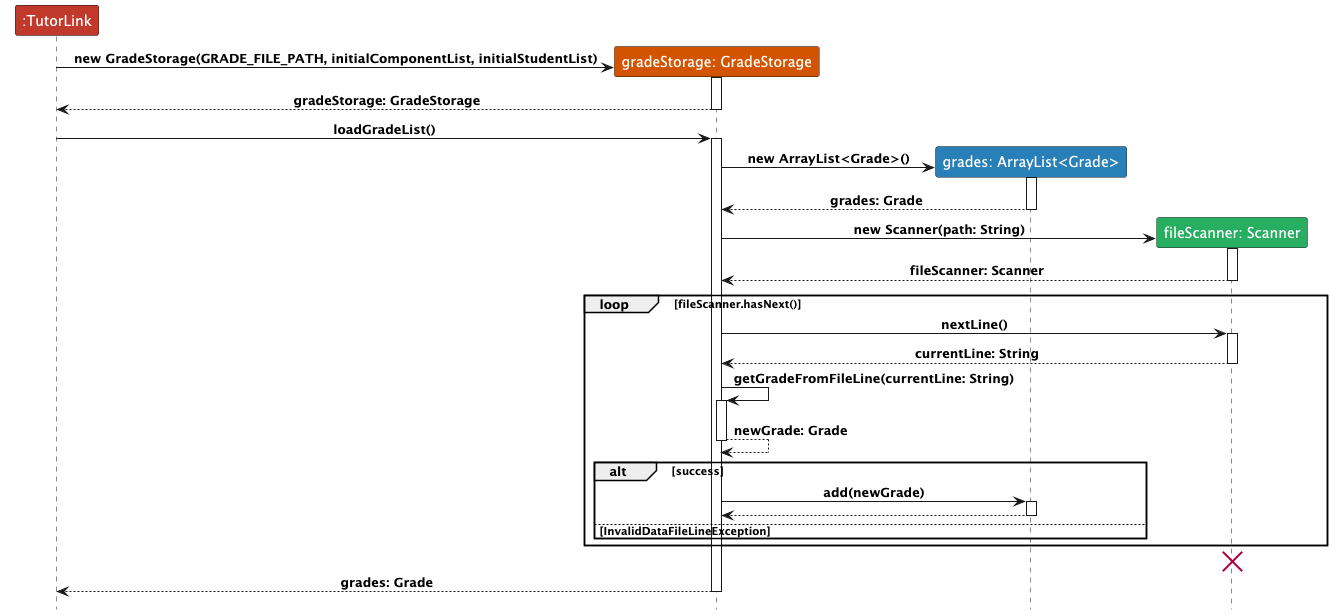

The diagram above was rendered by PlantUML. Its source (embedded in the PNG):
@startuml

!include Style.puml
participant ":TutorLink" as TL LOGIC_COLOR_5
participant "gradeStorage: GradeStorage" as GS LOGIC_COLOR_4
participant "grades: ArrayList<Grade>" as AL LOGIC_COLOR_6
participant "fileScanner: Scanner" as FS LOGIC_COLOR_7

create GS
TL -> GS: new GradeStorage(GRADE_FILE_PATH, initialComponentList, initialStudentList)
activate GS
TL <-- GS: gradeStorage: GradeStorage
deactivate GS

TL -> GS: loadGradeList()
activate GS

create AL
GS -> AL: new ArrayList<Grade>()
activate AL
GS <-- AL: grades: Grade
deactivate AL

create FS
GS -> FS: new Scanner(path: String)
activate FS
GS <-- FS: fileScanner: Scanner
deactivate FS

loop fileScanner.hasNext()
    GS -> FS: nextLine()
    activate FS
    GS <-- FS: currentLine: String
    deactivate FS
    GS -> GS: getGradeFromFileLine(currentLine: String)
    activate GS
    GS --> GS: newGrade: Grade
    deactivate GS

    alt success
        GS -> AL: add(newGrade)
        activate AL
        GS <-- AL
        deactivate AL
    else InvalidDataFileLineException
    end

end

destroy FS

TL <-- GS: grades: Grade
deactivate GS

@enduml